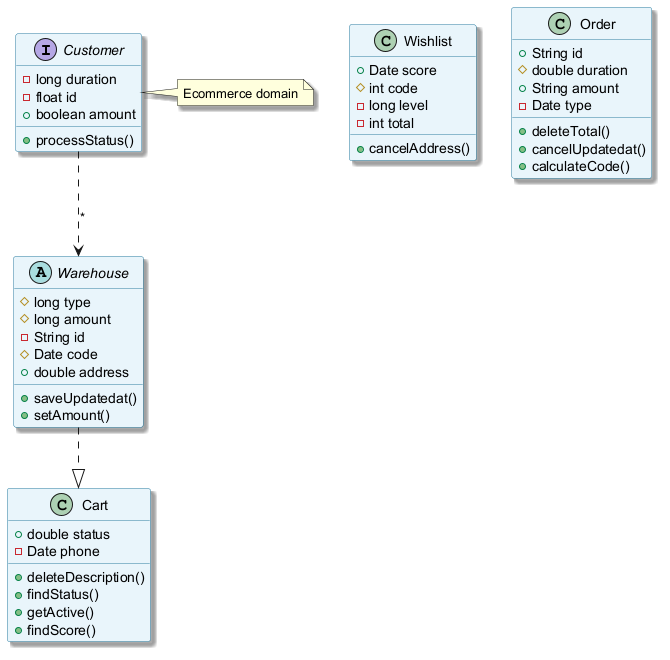

The diagram above was rendered by PlantUML. Its source (embedded in the PNG):
@startuml
skinparam backgroundColor #FFFFFF
skinparam classBackgroundColor #E8F4FA
skinparam classBorderColor #2C7DA0
skinparam shadowing true
interface Customer {
  -long duration
  -float id
  +boolean amount
  +processStatus()
}
class Wishlist {
  +Date score
  #int code
  -long level
  -int total
  +cancelAddress()
}
class Cart {
  +double status
  -Date phone
  +deleteDescription()
  +findStatus()
  +getActive()
  +findScore()
}
class Order {
  +String id
  #double duration
  +String amount
  -Date type
  +deleteTotal()
  +cancelUpdatedat()
  +calculateCode()
}
abstract class Warehouse {
  #long type
  #long amount
  -String id
  #Date code
  +double address
  +saveUpdatedat()
  +setAmount()
}
Customer ..> Warehouse : "*"
Warehouse ..|> Cart
note right of Customer : Ecommerce domain
@enduml